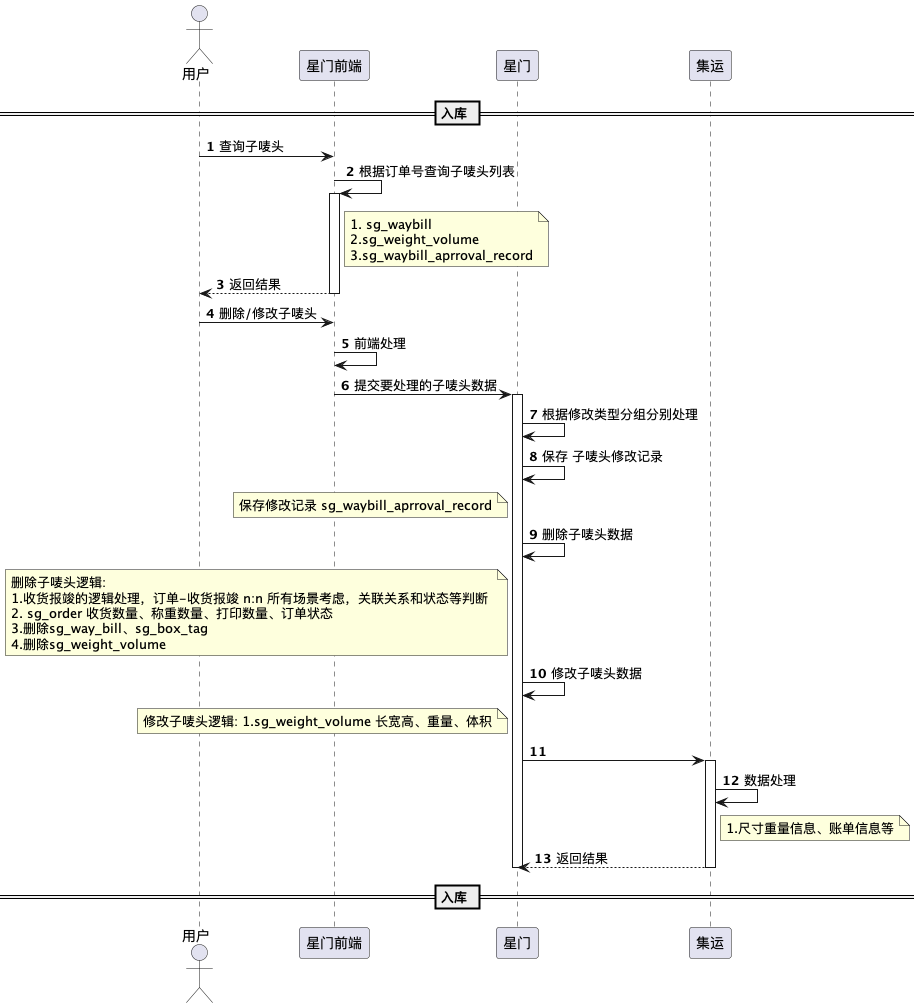

The diagram above was rendered by PlantUML. Its source (embedded in the PNG):
@startuml

autonumber

actor "用户" as user

participant "星门前端" as web

participant "星门" as star

participant "集运" as cts

== 入库 ==

user -> web: 查询子唛头

web -> web: 根据订单号查询子唛头列表
activate web
note right of web: 1. sg_waybill \n2.sg_weight_volume \n3.sg_waybill_aprroval_record

web --> user: 返回结果
deactivate web

user -> web: 删除/修改子唛头

web -> web: 前端处理

web -> star: 提交要处理的子唛头数据
activate star

star -> star: 根据修改类型分组分别处理

star -> star: 保存 子唛头修改记录
note left of star: 保存修改记录 sg_waybill_aprroval_record

star -> star: 删除子唛头数据
note left of star: 删除子唛头逻辑: \n1.收货报竣的逻辑处理，订单-收货报竣 n:n 所有场景考虑，关联关系和状态等判断 \n2. sg_order 收货数量、称重数量、打印数量、订单状态 \n3.删除sg_way_bill、sg_box_tag \n4.删除sg_weight_volume

star -> star: 修改子唛头数据
note left of star: 修改子唛头逻辑: 1.sg_weight_volume 长宽高、重量、体积

star -> cts:
activate cts

cts -> cts: 数据处理
note right of cts: 1.尺寸重量信息、账单信息等

cts --> star: 返回结果
deactivate cts

deactivate star

== 入库 ==

@enduml